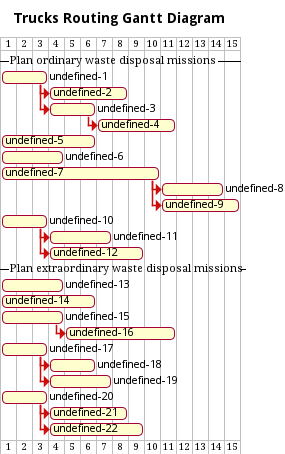

The diagram above was rendered by PlantUML. Its source (embedded in the PNG):
@startgantt
!include ../metamodels/gantt.iuml
title Trucks Routing Gantt Diagram
!$requirement = TR
--Plan ordinary waste disposal missions--

task(1, 3)
task(2, 5)
task(3, 3)
task(4, 5)

endtostart(1, 2)
endtostart(1, 3)
endtostart(3, 4)

task(5, 6)
task(6, 4)
task(7, 10)
task(8, 4)
task(9, 5)

endtostart(7, 8)
endtostart(7, 9)

task(10, 3)
task(11, 4)
task(12, 6)

endtostart(10, 11)
endtostart(10, 12)

--Plan extraordinary waste disposal missions--

task(13, 4)
task(14, 6)

task(15, 4)
task(16, 7)

endtostart(15, 16)

task(17, 3)
task(18, 3)
task(19, 4)

endtostart(17, 18)
endtostart(17, 19)

task(20, 3)
task(21, 5)
task(22, 6)

endtostart(20, 21)
endtostart(20, 22)

@endgantt